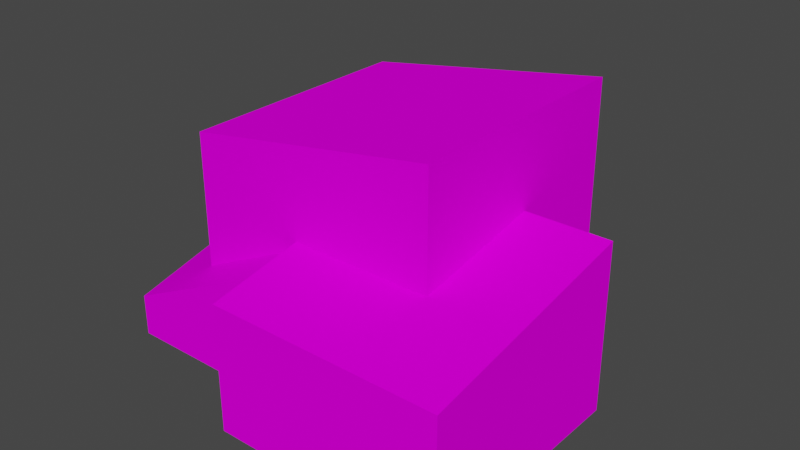 # Source: terrain_chunk.blend  (saved by Blender 2.82.7; exported with 4.5.12 LTS)
import bpy
from mathutils import Matrix  # noqa: F401  (used for matrix-valued properties, if any)

bpy.ops.wm.read_factory_settings(use_empty=True)
scene = bpy.context.scene
scene.name = 'Scene'

# ---- collections
col_collection = bpy.data.collections.new('Collection'); scene.collection.children.link(col_collection)

# ---- images (referenced by path relative to the original .blend; pixels are not part of the script)
import os
ASSET_DIR = os.environ.get("B2B_ASSET_DIR", "")  # directory of the original .blend (textures are referenced by path, not embedded)
HERE = os.path.dirname(os.path.abspath(__file__))  # packed textures are extracted next to this script under _unpacked/

def load_image(name, relpath, width, height, colorspace="sRGB"):
    """Load a texture the original file referenced (path relative to the .blend, or extracted next to this script)."""
    p = next((c for c in (os.path.join(HERE, relpath), os.path.join(ASSET_DIR, relpath)) if relpath and os.path.exists(c)), "")
    if p:
        img = bpy.data.images.load(p, check_existing=True)
        img.name = name
    else:  # same state as the original file: an image datablock whose file is absent (Cycles renders it pink)
        img = bpy.data.images.new(name, width, height)
        img.source = "FILE"
        img.filepath = "//" + (relpath or name)
    img.colorspace_settings.name = colorspace
    return img
img_terrain_chunk_copper_png = load_image('terrain_chunk_copper.png', 'terrain_chunk_copper.png', 1024, 1024, 'sRGB')

# ---- materials (node trees are filled in below, after node groups)
mat_texture = bpy.data.materials.new('texture')
mat_texture.alpha_threshold = 0.0
mat_texture.use_transparent_shadow = False
mat_texture.line_color = (0.0, 0.0, 0.0, 1.0)

# ---- material node trees
mat_texture.use_nodes = True; mat_texture.node_tree.nodes.clear()
_N = mat_texture.node_tree.nodes; _L = mat_texture.node_tree.links
n0 = _N.new('ShaderNodeOutputMaterial'); n0.name = 'Material Output'; n0.location = (300, 300)
n1 = _N.new('ShaderNodeBsdfPrincipled'); n1.name = 'Principled BSDF'; n1.location = (10, 300)
n1.distribution = 'GGX'
n1.subsurface_method = 'BURLEY'
n1.inputs[2].default_value = 0.4
n1.inputs[3].default_value = 1.45
n1.inputs[13].default_value = 0.0
n1.inputs[27].default_value = (0.0, 0.0, 0.0, 1.0)
n1.inputs[28].default_value = 1.0
n2 = _N.new('ShaderNodeTexImage'); n2.name = 'Image Texture'; n2.location = (-280, 280)
n2.image = img_terrain_chunk_copper_png
n2.interpolation = 'Closest'
_L.new(n1.outputs[0], n0.inputs[0])
_L.new(n2.outputs[0], n1.inputs[0])
n0.is_active_output = True

# ---- world
world_world = bpy.data.worlds.new('World'); scene.world = world_world
world_world.use_nodes = True; world_world.node_tree.nodes.clear()
_N = world_world.node_tree.nodes; _L = world_world.node_tree.links
n0 = _N.new('ShaderNodeOutputWorld'); n0.name = 'World Output'; n0.location = (300, 300)
n1 = _N.new('ShaderNodeBackground'); n1.name = 'Background'; n1.location = (10, 300)
n1.inputs[0].default_value = (0.05088, 0.05088, 0.05088, 1.0)
_L.new(n1.outputs[0], n0.inputs[0])
n0.is_active_output = True
world_world.color = (0.05088, 0.05088, 0.05088)
world_world.use_sun_shadow = False
world_world.sun_shadow_jitter_overblur = 0.0

# ---- meshes
me_cube = bpy.data.meshes.new('Cube')
me_cube.from_pydata([(0.0, 0.125, -0.636), (0.0, 0.125, -1.002), (0.0, -0.375, -0.7274), (0.0, -0.375, -1.002), (0.5, -0.375, -1.002), (0.5, -0.375, -0.7274), (0.5, 0.125, -1.002), (0.5, 0.125, -0.636), (-0.375, 0.125, -0.8188), (-0.375, 0.125, -1.002), (-0.375, -0.25, -0.9102), (-0.375, -0.25, -1.002), (0.0, -0.25, -1.002), (0.0, -0.25, -0.7274), (0.0, 0.125, -1.002), (0.0, 0.125, -0.636), (-0.25, 0.375, -0.5332), (-0.25, 0.375, -1.004), (-0.25, -0.166, -0.5332), (-0.25, -0.166, -1.004), (0.3125, -0.166, -1.004), (0.3125, -0.166, -0.4418), (0.3125, 0.375, -1.004), (0.3125, 0.375, -0.4418), (-0.1828, 0.5, -0.8188), (-0.1828, 0.5, -1.002), (-0.1828, 0.375, -0.636), (-0.1828, 0.375, -1.002), (0.1828, 0.375, -1.002), (0.1828, 0.375, -0.636), (0.1828, 0.5, -1.002), (0.1828, 0.5, -0.8188)], [], [(1, 6, 4, 3), (4, 5, 2, 3), (6, 7, 5, 4), (1, 0, 7, 6), (3, 2, 0, 1), (7, 0, 2, 5), (9, 14, 12, 11), (12, 13, 10, 11), (14, 15, 13, 12), (9, 8, 15, 14), (11, 10, 8, 9), (15, 8, 10, 13), (17, 22, 20, 19), (20, 21, 18, 19), (22, 23, 21, 20), (17, 16, 23, 22), (19, 18, 16, 17), (23, 16, 18, 21), (25, 30, 28, 27), (28, 29, 26, 27), (30, 31, 29, 28), (25, 24, 31, 30), (27, 26, 24, 25), (31, 24, 26, 29)])
_uv = me_cube.uv_layers.new(name='UVMap')
_uv.uv.foreach_set('vector', [0.8438, 0.6875, 0.9688, 0.6875, 0.9688, 0.9375, 0.8438, 0.9375, 0.7188, 0.5, 0.7188, 0.6452, 0.8438, 0.6452, 0.8438, 0.5, 0.9688, 0.5, 0.9688, 0.6875, 0.8438, 0.6444, 0.8438, 0.5, 0.7188, 0.6875, 0.7188, 0.875, 0.5938, 0.875, 0.5938, 0.6875, 0.7188, 0.5, 0.7188, 0.6444, 0.5938, 0.6875, 0.5938, 0.5, 0.7188, 0.6875, 0.8438, 0.6875, 0.8438, 0.9375, 0.7188, 0.9375, 0.875, 0.125, 0.9688, 0.125, 0.9688, 0.3125, 0.875, 0.3125, 0.9688, 0.0, 0.9688, 0.1244, 0.875, 0.0627, 0.875, 0.0, 0.375, 0.5, 0.625, 0.5, 0.625, 0.75, 0.375, 0.75, 0.9688, 0.3125, 0.9688, 0.437, 0.875, 0.4375, 0.875, 0.3125, 0.875, 0.0, 0.875, 0.0625, 0.7812, 0.1188, 0.7812, 0.0, 0.875, 0.3125, 0.7812, 0.3125, 0.7812, 0.125, 0.875, 0.125, 0.5625, 0.75, 0.375, 0.75, 0.375, 0.375, 0.5625, 0.375, 0.5625, 0.0, 0.5625, 0.375, 0.375, 0.3125, 0.375, 0.0, 0.75, 0.0, 0.75, 0.375, 0.5625, 0.375, 0.5625, 0.0, 0.1875, 0.0, 0.1875, 0.3125, 0.0, 0.375, 0.0, 0.0, 0.375, -2.98e-08, 0.375, 0.3125, 0.1875, 0.3125, 0.1875, 2.98e-08, 0.1875, 0.75, 0.1875, 0.375, 0.375, 0.375, 0.375, 0.75, 0.03125, 0.625, 0.125, 0.625, 0.125, 0.6875, 0.03125, 0.6875, 0.375, 0.25, 0.625, 0.25, 0.625, 0.5, 0.375, 0.5, 0.03125, 0.4375, 0.03125, 0.5312, 0.0, 0.625, 0.0, 0.4375, 0.125, 0.4375, 0.125, 0.5273, 0.03125, 0.5273, 0.03125, 0.4375, 0.1562, 0.4375, 0.1562, 0.625, 0.125, 0.5312, 0.125, 0.4375, 0.03125, 0.5273, 0.125, 0.5273, 0.125, 0.625, 0.03125, 0.625])
me_cube.materials.append(mat_texture)
me_cube.use_remesh_preserve_volume = False
me_cube.use_remesh_preserve_attributes = False
me_cube.use_mirror_vertex_groups = False
me_cube.update()

# ---- objects
ob_chunk = bpy.data.objects.new('chunk', me_cube)

# ---- transforms, parenting, visibility, modifiers, constraints
ob_chunk.location = (-0.0625, 0.0, 0.5)
ob_chunk.scale = (0.5, 0.5, 0.5)
ob_chunk.lock_rotations_4d = False
ob_chunk.empty_display_type = 'ARROWS'
ob_chunk.lineart.crease_threshold = 0.0

# ---- collection membership
col_collection.objects.link(ob_chunk)

# ---- scene / render settings (as saved in the file)
scene.frame_start = 1; scene.frame_end = 250; scene.frame_set(1)
scene.render.engine = 'BLENDER_EEVEE_NEXT'
scene.cycles.use_denoising = False
scene.cycles.samples = 128
scene.cycles.sampling_pattern = 'TABULATED_SOBOL'
scene.cycles.use_adaptive_sampling = False
scene.cycles.use_light_tree = False
scene.view_settings.view_transform = 'Filmic'
bpy.context.view_layer.update()

# ---- added for rendering (the .blend has no active camera and no usable light): camera, sun
cam_auto = bpy.data.cameras.new('AutoCamera')
cam_auto.lens = 50.0
cam_auto.sensor_width = 36.0
cam_auto.clip_end = 1000.0
ob_auto_camera = bpy.data.objects.new('AutoCamera', cam_auto)
scene.collection.objects.link(ob_auto_camera)
ob_auto_camera.location = (0.597526, -0.723281, 0.641555)
ob_auto_camera.rotation_euler = (1.09748, -7.21219e-08, 0.694738)
scene.camera = ob_auto_camera
light_auto_sun = bpy.data.lights.new('AutoSun', 'SUN')
light_auto_sun.energy = 3.0
light_auto_sun.angle = 0.0523599
ob_auto_sun = bpy.data.objects.new('AutoSun', light_auto_sun)
scene.collection.objects.link(ob_auto_sun)
ob_auto_sun.rotation_euler = (0.872665, 0.174533, 0.523599)
bpy.context.view_layer.update()
